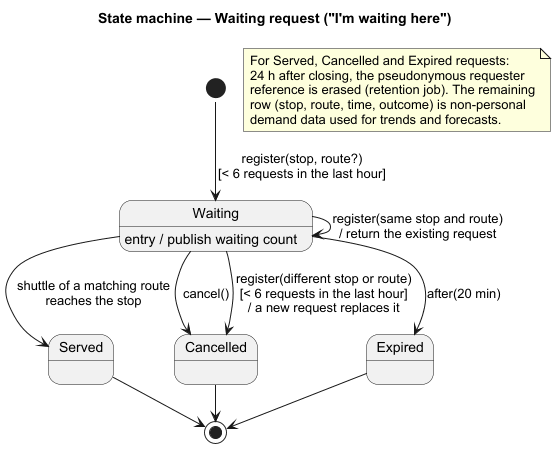

The diagram above was rendered by PlantUML. Its source (embedded in the PNG):
@startuml 06-state-machine-waiting-request
!pragma layout smetana
skinparam shadowing false
skinparam defaultFontName Arial
title State machine — Waiting request ("I'm waiting here")

[*] --> Waiting : register(stop, route?)\n[< 6 requests in the last hour]
Waiting : entry / publish waiting count
Waiting --> Waiting : register(same stop and route)\n/ return the existing request
Waiting --> Served : shuttle of a matching route\nreaches the stop
Waiting --> Cancelled : cancel()
Waiting --> Cancelled : register(different stop or route)\n[< 6 requests in the last hour]\n/ a new request replaces it
Waiting --> Expired : after(20 min)
Served --> [*]
Cancelled --> [*]
Expired --> [*]

note as Retention
  For Served, Cancelled and Expired requests:
  24 h after closing, the pseudonymous requester
  reference is erased (retention job). The remaining
  row (stop, route, time, outcome) is non-personal
  demand data used for trends and forecasts.
end note
@enduml